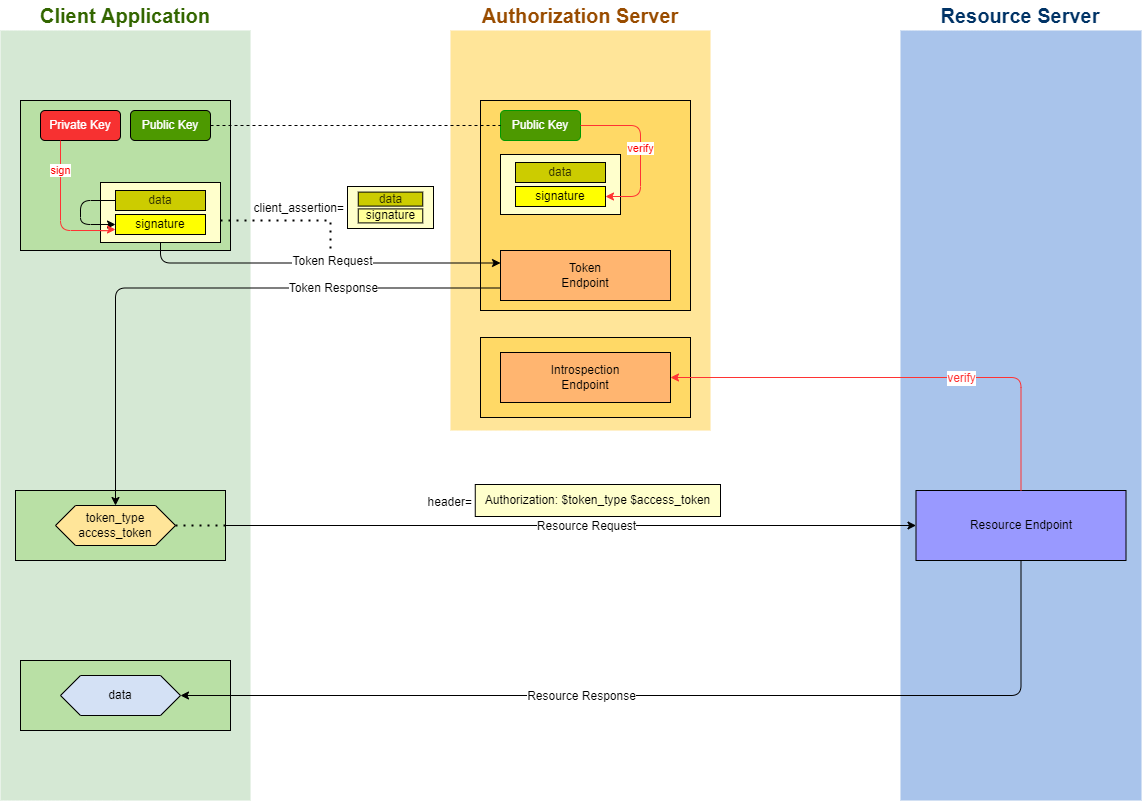

The diagram above was exported from draw.io. Its source (the exported page's mxGraphModel, read from the mxfile embedded in the PNG):
<mxGraphModel dx="2346" dy="877" grid="1" gridSize="10" guides="1" tooltips="1" connect="1" arrows="1" fold="1" page="1" pageScale="1" pageWidth="827" pageHeight="1169" math="0" shadow="0">
  <root>
    <mxCell id="0" />
    <mxCell id="1" parent="0" />
    <mxCell id="s3uE9i3o4AKN4m97SXM2-47" value="" style="rounded=0;whiteSpace=wrap;html=1;fillColor=#D5E8D4;strokeColor=none;" parent="1" vertex="1">
      <mxGeometry x="100" y="220" width="250" height="770" as="geometry" />
    </mxCell>
    <mxCell id="s3uE9i3o4AKN4m97SXM2-48" value="" style="rounded=0;whiteSpace=wrap;html=1;fillColor=#FFE599;strokeColor=none;" parent="1" vertex="1">
      <mxGeometry x="550" y="220" width="260" height="400" as="geometry" />
    </mxCell>
    <mxCell id="s3uE9i3o4AKN4m97SXM2-49" value="" style="rounded=0;whiteSpace=wrap;html=1;fillColor=#A9C4EB;strokeColor=none;" parent="1" vertex="1">
      <mxGeometry x="1000" y="220" width="241" height="770" as="geometry" />
    </mxCell>
    <mxCell id="s3uE9i3o4AKN4m97SXM2-1" value="" style="rounded=0;whiteSpace=wrap;html=1;fillColor=#B9E0A5;" parent="1" vertex="1">
      <mxGeometry x="120" y="290" width="210" height="150" as="geometry" />
    </mxCell>
    <mxCell id="s3uE9i3o4AKN4m97SXM2-2" value="Private Key" style="rounded=1;whiteSpace=wrap;html=1;fillColor=#F73131;fontColor=#FFFFFF;" parent="1" vertex="1">
      <mxGeometry x="140" y="300" width="80" height="30" as="geometry" />
    </mxCell>
    <mxCell id="s3uE9i3o4AKN4m97SXM2-3" value="Public Key" style="rounded=1;whiteSpace=wrap;html=1;fillColor=#4D9900;fontColor=#FFFFFF;" parent="1" vertex="1">
      <mxGeometry x="230" y="300" width="80" height="30" as="geometry" />
    </mxCell>
    <mxCell id="s3uE9i3o4AKN4m97SXM2-4" value="" style="rounded=0;whiteSpace=wrap;html=1;fillColor=#FFFFCC;" parent="1" vertex="1">
      <mxGeometry x="200" y="372" width="120" height="60" as="geometry" />
    </mxCell>
    <mxCell id="s3uE9i3o4AKN4m97SXM2-7" style="edgeStyle=orthogonalEdgeStyle;rounded=1;orthogonalLoop=1;jettySize=auto;html=1;exitX=0;exitY=0.5;exitDx=0;exitDy=0;entryX=0;entryY=0.5;entryDx=0;entryDy=0;" parent="1" source="s3uE9i3o4AKN4m97SXM2-5" target="s3uE9i3o4AKN4m97SXM2-6" edge="1">
      <mxGeometry relative="1" as="geometry">
        <mxPoint x="80" y="420" as="targetPoint" />
        <Array as="points">
          <mxPoint x="180" y="390" />
          <mxPoint x="180" y="414" />
        </Array>
      </mxGeometry>
    </mxCell>
    <mxCell id="s3uE9i3o4AKN4m97SXM2-5" value="data" style="rounded=0;whiteSpace=wrap;html=1;fillColor=#CCCC00;fontColor=#333300;" parent="1" vertex="1">
      <mxGeometry x="215" y="380" width="90" height="20" as="geometry" />
    </mxCell>
    <mxCell id="s3uE9i3o4AKN4m97SXM2-6" value="signature" style="rounded=0;whiteSpace=wrap;html=1;fillColor=#FFFF00;" parent="1" vertex="1">
      <mxGeometry x="215" y="404" width="90" height="20" as="geometry" />
    </mxCell>
    <mxCell id="s3uE9i3o4AKN4m97SXM2-9" value="sign" style="edgeStyle=orthogonalEdgeStyle;rounded=1;orthogonalLoop=1;jettySize=auto;html=1;exitX=0.25;exitY=1;exitDx=0;exitDy=0;entryX=0;entryY=0.75;entryDx=0;entryDy=0;fontColor=#FF0000;strokeColor=#FF3333;" parent="1" source="s3uE9i3o4AKN4m97SXM2-2" target="s3uE9i3o4AKN4m97SXM2-6" edge="1">
      <mxGeometry x="-0.5862" relative="1" as="geometry">
        <Array as="points">
          <mxPoint x="160" y="420" />
          <mxPoint x="210" y="420" />
          <mxPoint x="210" y="419" />
        </Array>
        <mxPoint as="offset" />
      </mxGeometry>
    </mxCell>
    <mxCell id="s3uE9i3o4AKN4m97SXM2-10" value="" style="rounded=0;whiteSpace=wrap;html=1;fillColor=#FFD966;" parent="1" vertex="1">
      <mxGeometry x="580" y="290" width="210" height="210" as="geometry" />
    </mxCell>
    <mxCell id="s3uE9i3o4AKN4m97SXM2-11" value="Public Key" style="rounded=1;whiteSpace=wrap;html=1;strokeColor=#009900;fillColor=#4D9900;fontColor=#FFFFFF;" parent="1" vertex="1">
      <mxGeometry x="600" y="300" width="80" height="30" as="geometry" />
    </mxCell>
    <mxCell id="s3uE9i3o4AKN4m97SXM2-13" value="" style="endArrow=none;dashed=1;html=1;rounded=0;entryX=0;entryY=0.5;entryDx=0;entryDy=0;exitX=1;exitY=0.5;exitDx=0;exitDy=0;" parent="1" source="s3uE9i3o4AKN4m97SXM2-3" target="s3uE9i3o4AKN4m97SXM2-11" edge="1">
      <mxGeometry width="50" height="50" relative="1" as="geometry">
        <mxPoint x="390" y="470" as="sourcePoint" />
        <mxPoint x="440" y="420" as="targetPoint" />
      </mxGeometry>
    </mxCell>
    <mxCell id="s3uE9i3o4AKN4m97SXM2-14" value="" style="rounded=0;whiteSpace=wrap;html=1;fillColor=#FFFFCC;" parent="1" vertex="1">
      <mxGeometry x="600" y="344" width="120" height="60" as="geometry" />
    </mxCell>
    <mxCell id="s3uE9i3o4AKN4m97SXM2-15" value="data" style="rounded=0;whiteSpace=wrap;html=1;fillColor=#CCCC00;fontColor=#333300;" parent="1" vertex="1">
      <mxGeometry x="615" y="352" width="90" height="20" as="geometry" />
    </mxCell>
    <mxCell id="s3uE9i3o4AKN4m97SXM2-16" value="signature" style="rounded=0;whiteSpace=wrap;html=1;fillColor=#FFFF00;" parent="1" vertex="1">
      <mxGeometry x="615" y="376" width="90" height="20" as="geometry" />
    </mxCell>
    <mxCell id="s3uE9i3o4AKN4m97SXM2-17" value="&lt;font color=&quot;#ff0000&quot;&gt;verify&lt;/font&gt;" style="edgeStyle=orthogonalEdgeStyle;rounded=1;orthogonalLoop=1;jettySize=auto;html=1;exitX=1;exitY=0.5;exitDx=0;exitDy=0;entryX=1;entryY=0.5;entryDx=0;entryDy=0;strokeColor=#FF3333;" parent="1" source="s3uE9i3o4AKN4m97SXM2-11" target="s3uE9i3o4AKN4m97SXM2-16" edge="1">
      <mxGeometry relative="1" as="geometry">
        <Array as="points">
          <mxPoint x="740" y="315" />
          <mxPoint x="740" y="386" />
        </Array>
      </mxGeometry>
    </mxCell>
    <mxCell id="s3uE9i3o4AKN4m97SXM2-18" value="Token&lt;br&gt;Endpoint" style="rounded=0;whiteSpace=wrap;html=1;fillColor=#FFB570;" parent="1" vertex="1">
      <mxGeometry x="600" y="440" width="170" height="50" as="geometry" />
    </mxCell>
    <mxCell id="s3uE9i3o4AKN4m97SXM2-26" value="" style="endArrow=none;dashed=1;html=1;dashPattern=1 3;strokeWidth=2;rounded=0;" parent="1" edge="1">
      <mxGeometry width="50" height="50" relative="1" as="geometry">
        <mxPoint x="320" y="410" as="sourcePoint" />
        <mxPoint x="430" y="450" as="targetPoint" />
        <Array as="points">
          <mxPoint x="430" y="410" />
        </Array>
      </mxGeometry>
    </mxCell>
    <mxCell id="s3uE9i3o4AKN4m97SXM2-35" style="edgeStyle=orthogonalEdgeStyle;rounded=1;orthogonalLoop=1;jettySize=auto;html=1;exitX=1;exitY=0.5;exitDx=0;exitDy=0;entryX=0;entryY=0.5;entryDx=0;entryDy=0;" parent="1" source="s3uE9i3o4AKN4m97SXM2-31" target="s3uE9i3o4AKN4m97SXM2-34" edge="1">
      <mxGeometry relative="1" as="geometry" />
    </mxCell>
    <mxCell id="s3uE9i3o4AKN4m97SXM2-65" value="&lt;font color=&quot;#000000&quot;&gt;Resource Request&lt;/font&gt;" style="edgeLabel;html=1;align=center;verticalAlign=middle;resizable=0;points=[];fontSize=12;fontColor=#FF3333;" parent="s3uE9i3o4AKN4m97SXM2-35" vertex="1" connectable="0">
      <mxGeometry x="0.6539" relative="1" as="geometry">
        <mxPoint x="-211" as="offset" />
      </mxGeometry>
    </mxCell>
    <mxCell id="s3uE9i3o4AKN4m97SXM2-31" value="" style="rounded=0;whiteSpace=wrap;html=1;fillColor=#B9E0A5;" parent="1" vertex="1">
      <mxGeometry x="115" y="680" width="210" height="70" as="geometry" />
    </mxCell>
    <mxCell id="s3uE9i3o4AKN4m97SXM2-33" value="token_type&lt;br&gt;access_token" style="shape=hexagon;perimeter=hexagonPerimeter2;whiteSpace=wrap;html=1;fixedSize=1;fillColor=#FFE599;" parent="1" vertex="1">
      <mxGeometry x="155" y="695" width="120" height="40" as="geometry" />
    </mxCell>
    <mxCell id="s3uE9i3o4AKN4m97SXM2-34" value="Resource Endpoint" style="rounded=0;whiteSpace=wrap;html=1;fillColor=#9999FF;" parent="1" vertex="1">
      <mxGeometry x="1015.5" y="680" width="210" height="70" as="geometry" />
    </mxCell>
    <mxCell id="s3uE9i3o4AKN4m97SXM2-39" value="" style="group;align=center;" parent="1" vertex="1" connectable="0">
      <mxGeometry x="450" y="670" width="370" height="42" as="geometry" />
    </mxCell>
    <mxCell id="s3uE9i3o4AKN4m97SXM2-40" value="" style="group" parent="s3uE9i3o4AKN4m97SXM2-39" vertex="1" connectable="0">
      <mxGeometry x="124.75504322766571" width="245.24495677233432" height="42" as="geometry" />
    </mxCell>
    <mxCell id="s3uE9i3o4AKN4m97SXM2-41" value="Authorization: $token_type $access_token" style="rounded=0;whiteSpace=wrap;html=1;align=center;fillColor=#FFFFCC;" parent="s3uE9i3o4AKN4m97SXM2-40" vertex="1">
      <mxGeometry y="4" width="245.24495677233432" height="32" as="geometry" />
    </mxCell>
    <mxCell id="s3uE9i3o4AKN4m97SXM2-44" value="header=" style="text;strokeColor=none;fillColor=none;align=right;verticalAlign=middle;spacingLeft=4;spacingRight=4;overflow=hidden;points=[[0,0.5],[1,0.5]];portConstraint=eastwest;rotatable=0;" parent="s3uE9i3o4AKN4m97SXM2-39" vertex="1">
      <mxGeometry y="6" width="127.95389048991355" height="30" as="geometry" />
    </mxCell>
    <mxCell id="s3uE9i3o4AKN4m97SXM2-45" style="edgeStyle=orthogonalEdgeStyle;rounded=1;orthogonalLoop=1;jettySize=auto;html=1;exitX=0.5;exitY=1;exitDx=0;exitDy=0;" parent="1" source="s3uE9i3o4AKN4m97SXM2-31" target="s3uE9i3o4AKN4m97SXM2-31" edge="1">
      <mxGeometry relative="1" as="geometry" />
    </mxCell>
    <mxCell id="s3uE9i3o4AKN4m97SXM2-27" value="" style="group" parent="1" vertex="1" connectable="0">
      <mxGeometry x="330" y="376" width="203" height="42" as="geometry" />
    </mxCell>
    <mxCell id="s3uE9i3o4AKN4m97SXM2-24" value="" style="group" parent="s3uE9i3o4AKN4m97SXM2-27" vertex="1" connectable="0">
      <mxGeometry x="117" width="86" height="42" as="geometry" />
    </mxCell>
    <mxCell id="s3uE9i3o4AKN4m97SXM2-21" value="" style="rounded=0;whiteSpace=wrap;html=1;fillColor=#FFFFCC;" parent="s3uE9i3o4AKN4m97SXM2-24" vertex="1">
      <mxGeometry width="86" height="42" as="geometry" />
    </mxCell>
    <mxCell id="s3uE9i3o4AKN4m97SXM2-22" value="data" style="rounded=0;whiteSpace=wrap;html=1;fillColor=#CCCC00;fontColor=#333300;" parent="s3uE9i3o4AKN4m97SXM2-24" vertex="1">
      <mxGeometry x="10.75" y="5.6" width="64.5" height="14" as="geometry" />
    </mxCell>
    <mxCell id="s3uE9i3o4AKN4m97SXM2-23" value="signature" style="rounded=0;whiteSpace=wrap;html=1;fillColor=#FFFF99;" parent="s3uE9i3o4AKN4m97SXM2-24" vertex="1">
      <mxGeometry x="10.75" y="22.4" width="64.5" height="14" as="geometry" />
    </mxCell>
    <mxCell id="s3uE9i3o4AKN4m97SXM2-25" value="client_assertion=" style="text;strokeColor=none;fillColor=none;align=right;verticalAlign=middle;spacingLeft=4;spacingRight=4;overflow=hidden;points=[[0,0.5],[1,0.5]];portConstraint=eastwest;rotatable=0;" parent="s3uE9i3o4AKN4m97SXM2-27" vertex="1">
      <mxGeometry y="6" width="120" height="30" as="geometry" />
    </mxCell>
    <mxCell id="s3uE9i3o4AKN4m97SXM2-53" value="Client Application" style="text;html=1;strokeColor=none;fillColor=none;align=center;verticalAlign=middle;whiteSpace=wrap;rounded=0;fontColor=#336600;fontStyle=1;fontSize=20;" parent="1" vertex="1">
      <mxGeometry x="100" y="190" width="250" height="30" as="geometry" />
    </mxCell>
    <mxCell id="s3uE9i3o4AKN4m97SXM2-54" value="Authorization Server" style="text;html=1;strokeColor=none;fillColor=none;align=center;verticalAlign=middle;whiteSpace=wrap;rounded=0;fontColor=#994C00;fontStyle=1;fontSize=20;" parent="1" vertex="1">
      <mxGeometry x="550" y="190" width="260" height="30" as="geometry" />
    </mxCell>
    <mxCell id="s3uE9i3o4AKN4m97SXM2-55" value="Resource Server" style="text;html=1;strokeColor=none;fillColor=none;align=center;verticalAlign=middle;whiteSpace=wrap;rounded=0;fontColor=#003366;fontStyle=1;fontSize=20;" parent="1" vertex="1">
      <mxGeometry x="1000" y="190" width="240" height="30" as="geometry" />
    </mxCell>
    <mxCell id="s3uE9i3o4AKN4m97SXM2-63" value="" style="rounded=0;whiteSpace=wrap;html=1;fillColor=#B9E0A5;" parent="1" vertex="1">
      <mxGeometry x="120" y="850" width="210" height="70" as="geometry" />
    </mxCell>
    <mxCell id="s3uE9i3o4AKN4m97SXM2-64" value="data" style="shape=hexagon;perimeter=hexagonPerimeter2;whiteSpace=wrap;html=1;fixedSize=1;fillColor=#D4E1F5;" parent="1" vertex="1">
      <mxGeometry x="160" y="865" width="120" height="40" as="geometry" />
    </mxCell>
    <mxCell id="s3uE9i3o4AKN4m97SXM2-62" style="edgeStyle=orthogonalEdgeStyle;rounded=1;orthogonalLoop=1;jettySize=auto;html=1;exitX=0.5;exitY=1;exitDx=0;exitDy=0;entryX=1;entryY=0.5;entryDx=0;entryDy=0;labelBackgroundColor=#FF3333;fontSize=12;fontColor=#FF3333;" parent="1" source="s3uE9i3o4AKN4m97SXM2-34" target="s3uE9i3o4AKN4m97SXM2-64" edge="1">
      <mxGeometry relative="1" as="geometry" />
    </mxCell>
    <mxCell id="s3uE9i3o4AKN4m97SXM2-67" value="Resource Response" style="edgeLabel;html=1;align=center;verticalAlign=middle;resizable=0;points=[];fontSize=12;fontColor=#000000;" parent="s3uE9i3o4AKN4m97SXM2-62" vertex="1" connectable="0">
      <mxGeometry x="0.2147" y="-3" relative="1" as="geometry">
        <mxPoint x="17" y="3" as="offset" />
      </mxGeometry>
    </mxCell>
    <mxCell id="GAWqBGmfeFVgaynS9jI9-1" value="" style="rounded=0;whiteSpace=wrap;html=1;fillColor=#FFD966;" vertex="1" parent="1">
      <mxGeometry x="580" y="527" width="210" height="80" as="geometry" />
    </mxCell>
    <mxCell id="s3uE9i3o4AKN4m97SXM2-28" style="edgeStyle=orthogonalEdgeStyle;rounded=1;orthogonalLoop=1;jettySize=auto;html=1;exitX=0;exitY=0.75;exitDx=0;exitDy=0;entryX=0.5;entryY=0;entryDx=0;entryDy=0;" parent="1" source="s3uE9i3o4AKN4m97SXM2-18" target="s3uE9i3o4AKN4m97SXM2-33" edge="1">
      <mxGeometry relative="1" as="geometry">
        <mxPoint x="220" y="530" as="targetPoint" />
        <Array as="points">
          <mxPoint x="215" y="478" />
        </Array>
      </mxGeometry>
    </mxCell>
    <mxCell id="s3uE9i3o4AKN4m97SXM2-68" value="Token Response" style="edgeLabel;html=1;align=center;verticalAlign=middle;resizable=0;points=[];fontSize=12;fontColor=#000000;" parent="s3uE9i3o4AKN4m97SXM2-28" vertex="1" connectable="0">
      <mxGeometry x="-0.1541" relative="1" as="geometry">
        <mxPoint x="87" as="offset" />
      </mxGeometry>
    </mxCell>
    <mxCell id="s3uE9i3o4AKN4m97SXM2-56" value="Introspection&lt;br&gt;Endpoint" style="rounded=0;whiteSpace=wrap;html=1;fillColor=#FFB570;" parent="1" vertex="1">
      <mxGeometry x="600" y="542" width="170" height="50" as="geometry" />
    </mxCell>
    <mxCell id="s3uE9i3o4AKN4m97SXM2-19" style="edgeStyle=orthogonalEdgeStyle;rounded=1;orthogonalLoop=1;jettySize=auto;html=1;exitX=0.5;exitY=1;exitDx=0;exitDy=0;entryX=0;entryY=0.25;entryDx=0;entryDy=0;" parent="1" source="s3uE9i3o4AKN4m97SXM2-4" target="s3uE9i3o4AKN4m97SXM2-18" edge="1">
      <mxGeometry relative="1" as="geometry">
        <Array as="points">
          <mxPoint x="260" y="453" />
        </Array>
        <mxPoint x="520" y="440" as="targetPoint" />
      </mxGeometry>
    </mxCell>
    <mxCell id="s3uE9i3o4AKN4m97SXM2-20" value="Token Request" style="edgeLabel;html=1;align=center;verticalAlign=middle;resizable=0;points=[];fontSize=12;" parent="s3uE9i3o4AKN4m97SXM2-19" vertex="1" connectable="0">
      <mxGeometry x="0.3406" relative="1" as="geometry">
        <mxPoint x="-50" y="-2" as="offset" />
      </mxGeometry>
    </mxCell>
    <mxCell id="s3uE9i3o4AKN4m97SXM2-57" style="edgeStyle=orthogonalEdgeStyle;rounded=1;orthogonalLoop=1;jettySize=auto;html=1;exitX=0.5;exitY=0;exitDx=0;exitDy=0;entryX=1;entryY=0.5;entryDx=0;entryDy=0;labelBackgroundColor=#FF3333;fontSize=20;fontColor=#003366;strokeColor=#FF3333;" parent="1" source="s3uE9i3o4AKN4m97SXM2-34" target="s3uE9i3o4AKN4m97SXM2-56" edge="1">
      <mxGeometry relative="1" as="geometry" />
    </mxCell>
    <mxCell id="s3uE9i3o4AKN4m97SXM2-58" value="&lt;font color=&quot;#ff3333&quot; style=&quot;font-size: 12px;&quot;&gt;verify&lt;/font&gt;" style="edgeLabel;html=1;align=center;verticalAlign=middle;resizable=0;points=[];fontSize=12;fontColor=#003366;" parent="s3uE9i3o4AKN4m97SXM2-57" vertex="1" connectable="0">
      <mxGeometry x="-0.4947" y="3" relative="1" as="geometry">
        <mxPoint x="-56" y="-3" as="offset" />
      </mxGeometry>
    </mxCell>
    <mxCell id="GAWqBGmfeFVgaynS9jI9-2" value="" style="endArrow=none;dashed=1;html=1;dashPattern=1 3;strokeWidth=2;rounded=0;exitX=1;exitY=0.5;exitDx=0;exitDy=0;entryX=1;entryY=0.5;entryDx=0;entryDy=0;" edge="1" parent="1" source="s3uE9i3o4AKN4m97SXM2-33" target="s3uE9i3o4AKN4m97SXM2-31">
      <mxGeometry width="50" height="50" relative="1" as="geometry">
        <mxPoint x="800" y="610" as="sourcePoint" />
        <mxPoint x="850" y="560" as="targetPoint" />
      </mxGeometry>
    </mxCell>
  </root>
</mxGraphModel>